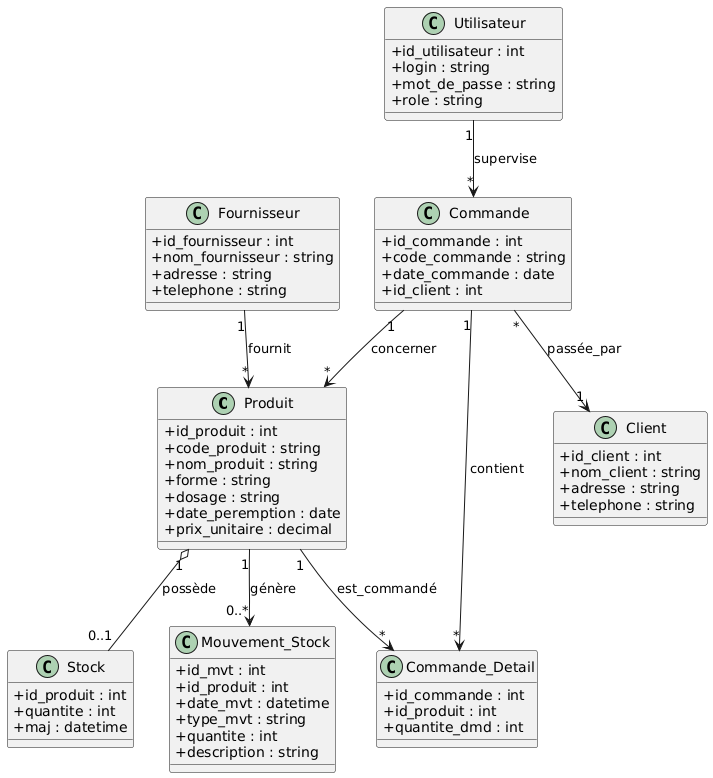

The diagram above was rendered by PlantUML. Its source (embedded in the PNG):
@startuml
' Style et disposition
skinparam classAttributeIconSize 0
left to right direction
top to bottom direction

' === ENTITÉS ===

class Produit {
  +id_produit : int
  +code_produit : string
  +nom_produit : string
  +forme : string
  +dosage : string
  +date_peremption : date
  +prix_unitaire : decimal
}

class Stock {
  +id_produit : int
  +quantite : int
  +maj : datetime
}

class Mouvement_Stock {
  +id_mvt : int
  +id_produit : int
  +date_mvt : datetime
  +type_mvt : string
  +quantite : int
  +description : string
}

class Commande {
  +id_commande : int
  +code_commande : string
  +date_commande : date
  +id_client : int
}

class Commande_Detail {
  +id_commande : int
  +id_produit : int
  +quantite_dmd : int
}

class Client {
  +id_client : int
  +nom_client : string
  +adresse : string
  +telephone : string
}

class Fournisseur {
  +id_fournisseur : int
  +nom_fournisseur : string
  +adresse : string
  +telephone : string
}

class Utilisateur {
  +id_utilisateur : int
  +login : string
  +mot_de_passe : string
  +role : string
}

' === RELATIONS ===

' Produit a un stock (1-1 ou 1-0..1)
Produit "1" o-- "0..1" Stock : possède

' Produit a plusieurs mouvements
Produit "1" --> "0..*" Mouvement_Stock : génère

' Produit dans plusieurs lignes de commande
Produit "1" --> "*" Commande_Detail : est_commandé

' Commande a plusieurs détails
Commande "1" --> "*" Commande_Detail : contient

Commande "1" --> "*" Produit : concerner

' Commande appartient à un client
Commande "*" --> "1" Client : passée_par

' Fournisseur fournit plusieurs produits
Fournisseur "1" --> "*" Produit : fournit

' Commande supervisée par un utilisateur
Utilisateur "1" --> "*" Commande : supervise
@enduml